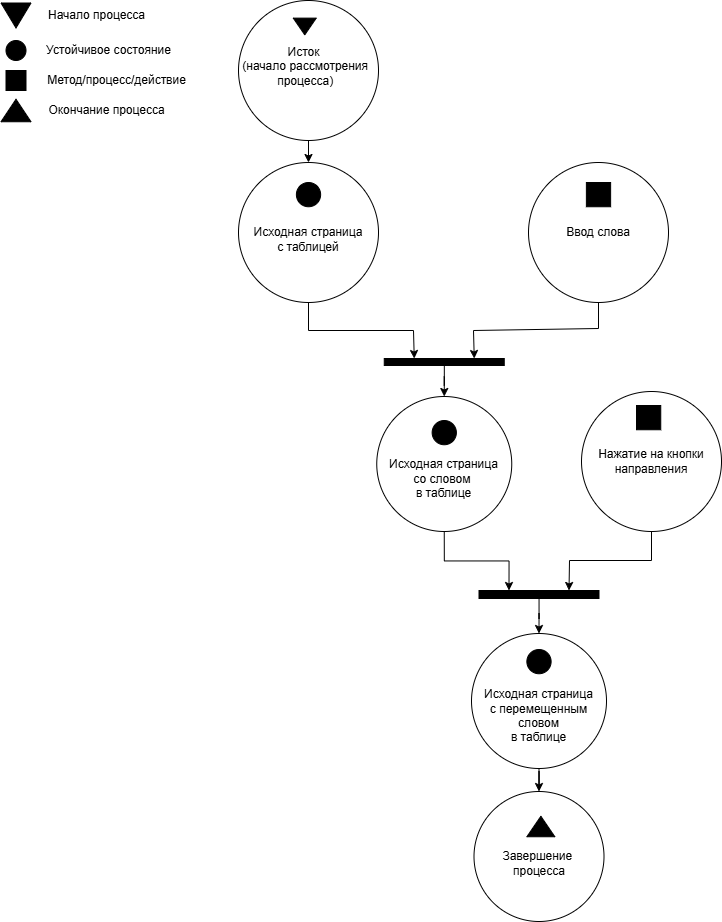

The diagram above was exported from draw.io. Its source (the exported page's mxGraphModel, read from the mxfile embedded in the PNG):
<mxGraphModel dx="2593" dy="276" grid="1" gridSize="10" guides="1" tooltips="1" connect="1" arrows="1" fold="1" page="1" pageScale="1" pageWidth="827" pageHeight="1169" math="0" shadow="0">
  <root>
    <mxCell id="0" />
    <mxCell id="1" parent="0" />
    <mxCell id="jVxFVn8AyoxcQkuawt37-61" style="edgeStyle=orthogonalEdgeStyle;rounded=0;orthogonalLoop=1;jettySize=auto;html=1;entryX=0.5;entryY=0;entryDx=0;entryDy=0;" edge="1" parent="1" source="jVxFVn8AyoxcQkuawt37-62" target="jVxFVn8AyoxcQkuawt37-66">
      <mxGeometry relative="1" as="geometry" />
    </mxCell>
    <mxCell id="jVxFVn8AyoxcQkuawt37-62" value="" style="ellipse;whiteSpace=wrap;html=1;" vertex="1" parent="1">
      <mxGeometry x="283" y="1221" width="140" height="140" as="geometry" />
    </mxCell>
    <mxCell id="jVxFVn8AyoxcQkuawt37-63" value="" style="triangle;whiteSpace=wrap;html=1;rotation=90;fillColor=#000000;" vertex="1" parent="1">
      <mxGeometry x="340.88" y="1235.5" width="16.75" height="23" as="geometry" />
    </mxCell>
    <mxCell id="jVxFVn8AyoxcQkuawt37-64" value="&lt;div&gt;Исток&lt;/div&gt;&lt;div&gt;&amp;nbsp;(начало рассмотрения&lt;/div&gt;&lt;div&gt;&amp;nbsp;процесса)&lt;/div&gt;" style="text;html=1;align=center;verticalAlign=middle;resizable=0;points=[];autosize=1;strokeColor=none;fillColor=none;" vertex="1" parent="1">
      <mxGeometry x="273" y="1257" width="150" height="60" as="geometry" />
    </mxCell>
    <mxCell id="jVxFVn8AyoxcQkuawt37-65" style="rounded=0;orthogonalLoop=1;jettySize=auto;html=1;entryX=0.25;entryY=0;entryDx=0;entryDy=0;exitX=0.5;exitY=1;exitDx=0;exitDy=0;" edge="1" parent="1" source="jVxFVn8AyoxcQkuawt37-66" target="jVxFVn8AyoxcQkuawt37-69">
      <mxGeometry relative="1" as="geometry">
        <Array as="points">
          <mxPoint x="353" y="1551" />
          <mxPoint x="458" y="1551" />
        </Array>
      </mxGeometry>
    </mxCell>
    <mxCell id="jVxFVn8AyoxcQkuawt37-66" value="&lt;div&gt;&lt;br&gt;&lt;/div&gt;&lt;div&gt;Исходная страница&lt;/div&gt;&lt;div&gt;с таблицей&lt;br&gt;&lt;/div&gt;" style="ellipse;whiteSpace=wrap;html=1;" vertex="1" parent="1">
      <mxGeometry x="283" y="1383" width="140" height="140" as="geometry" />
    </mxCell>
    <mxCell id="jVxFVn8AyoxcQkuawt37-67" value="Ввод слова" style="ellipse;whiteSpace=wrap;html=1;" vertex="1" parent="1">
      <mxGeometry x="573" y="1383" width="140" height="140" as="geometry" />
    </mxCell>
    <mxCell id="jVxFVn8AyoxcQkuawt37-68" style="edgeStyle=orthogonalEdgeStyle;rounded=0;orthogonalLoop=1;jettySize=auto;html=1;entryX=0.5;entryY=0;entryDx=0;entryDy=0;" edge="1" parent="1" source="jVxFVn8AyoxcQkuawt37-69" target="jVxFVn8AyoxcQkuawt37-72">
      <mxGeometry relative="1" as="geometry" />
    </mxCell>
    <mxCell id="jVxFVn8AyoxcQkuawt37-69" value="" style="rounded=0;whiteSpace=wrap;html=1;fillColor=#000000;" vertex="1" parent="1">
      <mxGeometry x="428.75" y="1579" width="120" height="7" as="geometry" />
    </mxCell>
    <mxCell id="jVxFVn8AyoxcQkuawt37-70" style="rounded=0;orthogonalLoop=1;jettySize=auto;html=1;entryX=0.75;entryY=0;entryDx=0;entryDy=0;exitX=0.5;exitY=1;exitDx=0;exitDy=0;" edge="1" parent="1" source="jVxFVn8AyoxcQkuawt37-67" target="jVxFVn8AyoxcQkuawt37-69">
      <mxGeometry relative="1" as="geometry">
        <Array as="points">
          <mxPoint x="643" y="1549" />
          <mxPoint x="518" y="1551" />
        </Array>
      </mxGeometry>
    </mxCell>
    <mxCell id="jVxFVn8AyoxcQkuawt37-71" style="edgeStyle=orthogonalEdgeStyle;rounded=0;orthogonalLoop=1;jettySize=auto;html=1;entryX=0.25;entryY=0;entryDx=0;entryDy=0;" edge="1" parent="1" source="jVxFVn8AyoxcQkuawt37-72" target="jVxFVn8AyoxcQkuawt37-79">
      <mxGeometry relative="1" as="geometry">
        <mxPoint x="465" y="1847" as="targetPoint" />
      </mxGeometry>
    </mxCell>
    <mxCell id="jVxFVn8AyoxcQkuawt37-72" value="&lt;div&gt;&lt;br&gt;&lt;/div&gt;&lt;div&gt;&lt;br&gt;&lt;/div&gt;&lt;div&gt;Исходная страница&lt;/div&gt;&lt;div&gt;со словом&amp;nbsp;&lt;/div&gt;&lt;div&gt;в таблице&lt;br&gt;&lt;/div&gt;" style="ellipse;whiteSpace=wrap;html=1;aspect=fixed;" vertex="1" parent="1">
      <mxGeometry x="421.25" y="1617" width="135" height="135" as="geometry" />
    </mxCell>
    <mxCell id="jVxFVn8AyoxcQkuawt37-73" value="&lt;div&gt;&lt;br&gt;&lt;/div&gt;&lt;div&gt;Завершение&amp;nbsp;&lt;/div&gt;&lt;div&gt;процесса&lt;/div&gt;" style="ellipse;whiteSpace=wrap;html=1;aspect=fixed;" vertex="1" parent="1">
      <mxGeometry x="518.5" y="2012" width="130" height="130" as="geometry" />
    </mxCell>
    <mxCell id="jVxFVn8AyoxcQkuawt37-74" value="" style="ellipse;whiteSpace=wrap;html=1;aspect=fixed;fillColor=#000000;" vertex="1" parent="1">
      <mxGeometry x="340.88" y="1403" width="24.25" height="24.25" as="geometry" />
    </mxCell>
    <mxCell id="jVxFVn8AyoxcQkuawt37-75" value="" style="whiteSpace=wrap;html=1;aspect=fixed;fillColor=#000000;" vertex="1" parent="1">
      <mxGeometry x="630.88" y="1403" width="24.25" height="24.25" as="geometry" />
    </mxCell>
    <mxCell id="jVxFVn8AyoxcQkuawt37-76" value="" style="triangle;whiteSpace=wrap;html=1;rotation=-90;fillColor=#000000;" vertex="1" parent="1">
      <mxGeometry x="575.12" y="2033" width="20.5" height="28" as="geometry" />
    </mxCell>
    <mxCell id="jVxFVn8AyoxcQkuawt37-77" value="&lt;div&gt;Нажатие на кнопки&lt;/div&gt;&lt;div&gt;направления&lt;br&gt;&lt;/div&gt;" style="ellipse;whiteSpace=wrap;html=1;" vertex="1" parent="1">
      <mxGeometry x="626" y="1612" width="140" height="140" as="geometry" />
    </mxCell>
    <mxCell id="jVxFVn8AyoxcQkuawt37-78" value="" style="edgeStyle=orthogonalEdgeStyle;rounded=0;orthogonalLoop=1;jettySize=auto;html=1;entryX=0.5;entryY=0;entryDx=0;entryDy=0;" edge="1" parent="1" source="jVxFVn8AyoxcQkuawt37-79" target="jVxFVn8AyoxcQkuawt37-81">
      <mxGeometry relative="1" as="geometry">
        <mxPoint x="581" y="1953" as="targetPoint" />
      </mxGeometry>
    </mxCell>
    <mxCell id="jVxFVn8AyoxcQkuawt37-79" value="" style="rounded=0;whiteSpace=wrap;html=1;fillColor=#000000;" vertex="1" parent="1">
      <mxGeometry x="523.5" y="1811" width="120" height="8" as="geometry" />
    </mxCell>
    <mxCell id="jVxFVn8AyoxcQkuawt37-80" style="edgeStyle=orthogonalEdgeStyle;rounded=0;orthogonalLoop=1;jettySize=auto;html=1;entryX=0.5;entryY=0;entryDx=0;entryDy=0;" edge="1" parent="1" source="jVxFVn8AyoxcQkuawt37-81" target="jVxFVn8AyoxcQkuawt37-73">
      <mxGeometry relative="1" as="geometry" />
    </mxCell>
    <mxCell id="jVxFVn8AyoxcQkuawt37-81" value="&lt;div&gt;&lt;br&gt;&lt;/div&gt;&lt;div&gt;&lt;br&gt;&lt;/div&gt;&lt;div&gt;Исходная страница&lt;/div&gt;&lt;div&gt;с перемещенным&lt;/div&gt;&lt;div&gt;словом &lt;br&gt;&lt;/div&gt;&lt;div&gt;в таблице&lt;br&gt;&lt;/div&gt;" style="ellipse;whiteSpace=wrap;html=1;aspect=fixed;" vertex="1" parent="1">
      <mxGeometry x="516" y="1854" width="135" height="135" as="geometry" />
    </mxCell>
    <mxCell id="jVxFVn8AyoxcQkuawt37-82" value="" style="ellipse;whiteSpace=wrap;html=1;aspect=fixed;fillColor=#000000;" vertex="1" parent="1">
      <mxGeometry x="476.63" y="1641" width="24.25" height="24.25" as="geometry" />
    </mxCell>
    <mxCell id="jVxFVn8AyoxcQkuawt37-83" value="" style="whiteSpace=wrap;html=1;aspect=fixed;fillColor=#000000;" vertex="1" parent="1">
      <mxGeometry x="681" y="1626" width="24.25" height="24.25" as="geometry" />
    </mxCell>
    <mxCell id="jVxFVn8AyoxcQkuawt37-84" value="" style="ellipse;whiteSpace=wrap;html=1;aspect=fixed;fillColor=#000000;" vertex="1" parent="1">
      <mxGeometry x="571.37" y="1870" width="24.25" height="24.25" as="geometry" />
    </mxCell>
    <mxCell id="jVxFVn8AyoxcQkuawt37-85" value="" style="endArrow=classic;html=1;rounded=0;exitX=0.5;exitY=1;exitDx=0;exitDy=0;entryX=0.75;entryY=0;entryDx=0;entryDy=0;" edge="1" parent="1" source="jVxFVn8AyoxcQkuawt37-77" target="jVxFVn8AyoxcQkuawt37-79">
      <mxGeometry width="50" height="50" relative="1" as="geometry">
        <mxPoint x="497" y="1750" as="sourcePoint" />
        <mxPoint x="547" y="1700" as="targetPoint" />
        <Array as="points">
          <mxPoint x="696" y="1781" />
          <mxPoint x="614" y="1781" />
        </Array>
      </mxGeometry>
    </mxCell>
    <mxCell id="jVxFVn8AyoxcQkuawt37-86" value="" style="triangle;whiteSpace=wrap;html=1;rotation=90;fillColor=#000000;" vertex="1" parent="1">
      <mxGeometry x="48" y="1221" width="25" height="30" as="geometry" />
    </mxCell>
    <mxCell id="jVxFVn8AyoxcQkuawt37-87" value="" style="ellipse;whiteSpace=wrap;html=1;aspect=fixed;fillColor=#000000;" vertex="1" parent="1">
      <mxGeometry x="50.5" y="1261" width="20" height="20" as="geometry" />
    </mxCell>
    <mxCell id="jVxFVn8AyoxcQkuawt37-88" value="" style="whiteSpace=wrap;html=1;aspect=fixed;fillColor=#000000;" vertex="1" parent="1">
      <mxGeometry x="50.5" y="1291" width="20" height="20" as="geometry" />
    </mxCell>
    <mxCell id="jVxFVn8AyoxcQkuawt37-89" style="edgeStyle=orthogonalEdgeStyle;rounded=0;orthogonalLoop=1;jettySize=auto;html=1;exitX=0;exitY=1;exitDx=0;exitDy=0;entryX=0.5;entryY=1;entryDx=0;entryDy=0;" edge="1" parent="1" source="jVxFVn8AyoxcQkuawt37-87" target="jVxFVn8AyoxcQkuawt37-87">
      <mxGeometry relative="1" as="geometry" />
    </mxCell>
    <mxCell id="jVxFVn8AyoxcQkuawt37-90" value="" style="triangle;whiteSpace=wrap;html=1;rotation=-90;fillColor=#000000;" vertex="1" parent="1">
      <mxGeometry x="49.25" y="1316" width="22.5" height="30" as="geometry" />
    </mxCell>
    <mxCell id="jVxFVn8AyoxcQkuawt37-91" value="Начало процесса" style="text;html=1;align=center;verticalAlign=middle;resizable=0;points=[];autosize=1;strokeColor=none;fillColor=none;" vertex="1" parent="1">
      <mxGeometry x="80.5" y="1221" width="120" height="30" as="geometry" />
    </mxCell>
    <mxCell id="jVxFVn8AyoxcQkuawt37-92" value="Устойчивое состояние" style="text;html=1;align=center;verticalAlign=middle;resizable=0;points=[];autosize=1;strokeColor=none;fillColor=none;" vertex="1" parent="1">
      <mxGeometry x="78" y="1256" width="150" height="30" as="geometry" />
    </mxCell>
    <mxCell id="jVxFVn8AyoxcQkuawt37-93" value="Метод/процесс/действие" style="text;html=1;align=center;verticalAlign=middle;resizable=0;points=[];autosize=1;strokeColor=none;fillColor=none;" vertex="1" parent="1">
      <mxGeometry x="80.5" y="1286" width="160" height="30" as="geometry" />
    </mxCell>
    <mxCell id="jVxFVn8AyoxcQkuawt37-94" value="Окончание процесса" style="text;html=1;align=center;verticalAlign=middle;resizable=0;points=[];autosize=1;strokeColor=none;fillColor=none;" vertex="1" parent="1">
      <mxGeometry x="80.5" y="1316" width="140" height="30" as="geometry" />
    </mxCell>
  </root>
</mxGraphModel>